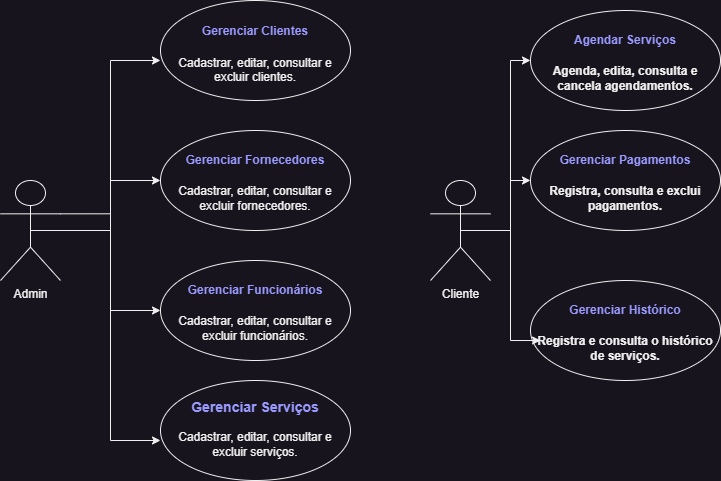

The diagram above was exported from draw.io. Its source (the exported page's mxGraphModel, read from the mxfile embedded in the PNG):
<mxGraphModel dx="864" dy="508" grid="1" gridSize="10" guides="1" tooltips="1" connect="1" arrows="1" fold="1" page="1" pageScale="1" pageWidth="827" pageHeight="1169" math="0" shadow="0">
  <root>
    <mxCell id="0" />
    <mxCell id="1" parent="0" />
    <mxCell id="svNeowzZCS6CfqYQJiO4-17" style="edgeStyle=orthogonalEdgeStyle;rounded=0;orthogonalLoop=1;jettySize=auto;html=1;exitX=0.5;exitY=0.5;exitDx=0;exitDy=0;exitPerimeter=0;" edge="1" parent="1" source="svNeowzZCS6CfqYQJiO4-1" target="svNeowzZCS6CfqYQJiO4-8">
      <mxGeometry relative="1" as="geometry" />
    </mxCell>
    <mxCell id="svNeowzZCS6CfqYQJiO4-18" style="edgeStyle=orthogonalEdgeStyle;rounded=0;orthogonalLoop=1;jettySize=auto;html=1;exitX=0.5;exitY=0.5;exitDx=0;exitDy=0;exitPerimeter=0;" edge="1" parent="1" source="svNeowzZCS6CfqYQJiO4-1" target="svNeowzZCS6CfqYQJiO4-9">
      <mxGeometry relative="1" as="geometry" />
    </mxCell>
    <mxCell id="svNeowzZCS6CfqYQJiO4-1" value="Admin" style="shape=umlActor;verticalLabelPosition=bottom;verticalAlign=top;html=1;outlineConnect=0;" vertex="1" parent="1">
      <mxGeometry x="50" y="220" width="60" height="100" as="geometry" />
    </mxCell>
    <mxCell id="svNeowzZCS6CfqYQJiO4-2" value="&lt;h2 style=&quot;&quot; data-pm-slice=&quot;1 1 []&quot;&gt;&lt;font style=&quot;font-size: 12px;&quot; color=&quot;#9999ff&quot;&gt;Gerenciar &lt;/font&gt;&lt;font style=&quot;font-size: 12px;&quot; color=&quot;#9999ff&quot;&gt;Clientes&lt;/font&gt;&lt;/h2&gt;&lt;p style=&quot;&quot;&gt;&lt;font style=&quot;font-size: 12px;&quot;&gt;Cadastrar, editar, consultar e excluir clientes.&lt;/font&gt;&lt;/p&gt;" style="ellipse;whiteSpace=wrap;html=1;" vertex="1" parent="1">
      <mxGeometry x="210" y="40" width="190" height="100" as="geometry" />
    </mxCell>
    <mxCell id="svNeowzZCS6CfqYQJiO4-8" value="&lt;h2 data-pm-slice=&quot;1 1 []&quot;&gt;&lt;font style=&quot;font-size: 12px;&quot; color=&quot;#9999ff&quot;&gt;Gerenciar Fornecedores&lt;/font&gt;&lt;/h2&gt;&lt;h2 data-pm-slice=&quot;1 1 []&quot;&gt;&lt;p style=&quot;font-size: 12px; font-weight: 400;&quot;&gt;Cadastrar, editar, consultar e excluir fornecedores.&lt;/p&gt;&lt;/h2&gt;" style="ellipse;whiteSpace=wrap;html=1;" vertex="1" parent="1">
      <mxGeometry x="210" y="170" width="190" height="100" as="geometry" />
    </mxCell>
    <mxCell id="svNeowzZCS6CfqYQJiO4-9" value="&lt;h2 data-pm-slice=&quot;1 1 []&quot;&gt;&lt;font style=&quot;font-size: 12px;&quot; color=&quot;#9999ff&quot;&gt;Gerenciar Funcionários&lt;/font&gt;&lt;/h2&gt;&lt;h2 data-pm-slice=&quot;1 1 []&quot;&gt;&lt;p style=&quot;font-size: 12px; font-weight: 400;&quot;&gt;Cadastrar, editar, consultar e excluir funcionários.&lt;/p&gt;&lt;/h2&gt;" style="ellipse;whiteSpace=wrap;html=1;" vertex="1" parent="1">
      <mxGeometry x="210" y="300" width="190" height="100" as="geometry" />
    </mxCell>
    <mxCell id="svNeowzZCS6CfqYQJiO4-14" value="&lt;h2 style=&quot;font-size: 14px;&quot; data-pm-slice=&quot;1 1 []&quot;&gt;&lt;font color=&quot;#9999ff&quot;&gt;Gerenciar Serviços&lt;/font&gt;&lt;/h2&gt;&lt;h2 data-pm-slice=&quot;1 1 []&quot;&gt;&lt;p style=&quot;font-size: 12px; font-weight: 400;&quot;&gt;Cadastrar, editar, consultar e excluir serviços.&lt;/p&gt;&lt;/h2&gt;" style="ellipse;whiteSpace=wrap;html=1;" vertex="1" parent="1">
      <mxGeometry x="210" y="420" width="190" height="100" as="geometry" />
    </mxCell>
    <mxCell id="svNeowzZCS6CfqYQJiO4-16" style="edgeStyle=orthogonalEdgeStyle;rounded=0;orthogonalLoop=1;jettySize=auto;html=1;exitX=1;exitY=0.3333333333333333;exitDx=0;exitDy=0;exitPerimeter=0;entryX=0;entryY=0.6;entryDx=0;entryDy=0;entryPerimeter=0;" edge="1" parent="1" source="svNeowzZCS6CfqYQJiO4-1" target="svNeowzZCS6CfqYQJiO4-2">
      <mxGeometry relative="1" as="geometry" />
    </mxCell>
    <mxCell id="svNeowzZCS6CfqYQJiO4-19" style="edgeStyle=orthogonalEdgeStyle;rounded=0;orthogonalLoop=1;jettySize=auto;html=1;exitX=0.5;exitY=0.5;exitDx=0;exitDy=0;exitPerimeter=0;entryX=0;entryY=0.6;entryDx=0;entryDy=0;entryPerimeter=0;" edge="1" parent="1" source="svNeowzZCS6CfqYQJiO4-1" target="svNeowzZCS6CfqYQJiO4-14">
      <mxGeometry relative="1" as="geometry" />
    </mxCell>
    <mxCell id="svNeowzZCS6CfqYQJiO4-25" style="edgeStyle=orthogonalEdgeStyle;rounded=0;orthogonalLoop=1;jettySize=auto;html=1;exitX=0.5;exitY=0.5;exitDx=0;exitDy=0;exitPerimeter=0;entryX=0;entryY=0.5;entryDx=0;entryDy=0;" edge="1" parent="1" source="svNeowzZCS6CfqYQJiO4-21" target="svNeowzZCS6CfqYQJiO4-22">
      <mxGeometry relative="1" as="geometry" />
    </mxCell>
    <mxCell id="svNeowzZCS6CfqYQJiO4-32" style="edgeStyle=orthogonalEdgeStyle;rounded=0;orthogonalLoop=1;jettySize=auto;html=1;exitX=0.5;exitY=0.5;exitDx=0;exitDy=0;exitPerimeter=0;" edge="1" parent="1" source="svNeowzZCS6CfqYQJiO4-21" target="svNeowzZCS6CfqYQJiO4-23">
      <mxGeometry relative="1" as="geometry" />
    </mxCell>
    <mxCell id="svNeowzZCS6CfqYQJiO4-21" value="Cliente" style="shape=umlActor;verticalLabelPosition=bottom;verticalAlign=top;html=1;outlineConnect=0;" vertex="1" parent="1">
      <mxGeometry x="480" y="220" width="60" height="100" as="geometry" />
    </mxCell>
    <mxCell id="svNeowzZCS6CfqYQJiO4-22" value="&lt;h2 style=&quot;&quot; data-pm-slice=&quot;1 1 []&quot;&gt;&lt;font color=&quot;#9999ff&quot; style=&quot;font-size: 12px;&quot;&gt;Agendar Serviços&lt;/font&gt;&lt;/h2&gt;&lt;h2 style=&quot;&quot; data-pm-slice=&quot;1 1 []&quot;&gt;&lt;p style=&quot;font-size: 12px;&quot;&gt;&lt;font style=&quot;font-size: 12px;&quot;&gt;Agenda, edita, consulta e cancela agendamentos.&lt;/font&gt;&lt;/p&gt;&lt;/h2&gt;" style="ellipse;whiteSpace=wrap;html=1;" vertex="1" parent="1">
      <mxGeometry x="580" y="50" width="190" height="100" as="geometry" />
    </mxCell>
    <mxCell id="svNeowzZCS6CfqYQJiO4-23" value="&lt;h2 style=&quot;&quot; data-pm-slice=&quot;1 1 []&quot;&gt;&lt;font color=&quot;#9999ff&quot; style=&quot;font-size: 12px;&quot;&gt;Gerenciar Pagamentos&lt;/font&gt;&lt;/h2&gt;&lt;h2 style=&quot;&quot; data-pm-slice=&quot;1 1 []&quot;&gt;&lt;p style=&quot;font-size: 12px;&quot;&gt;&lt;font style=&quot;font-size: 12px;&quot;&gt;Registra, consulta e exclui pagamentos.&lt;/font&gt;&lt;/p&gt;&lt;/h2&gt;" style="ellipse;whiteSpace=wrap;html=1;" vertex="1" parent="1">
      <mxGeometry x="580" y="170" width="190" height="100" as="geometry" />
    </mxCell>
    <mxCell id="svNeowzZCS6CfqYQJiO4-24" value="&lt;h2 data-pm-slice=&quot;1 1 []&quot;&gt;&lt;font color=&quot;#9999ff&quot; style=&quot;font-size: 12px;&quot;&gt;Gerenciar Histórico&lt;/font&gt;&lt;/h2&gt;&lt;h2 data-pm-slice=&quot;1 1 []&quot;&gt;&lt;p style=&quot;font-size: 12px;&quot;&gt;&lt;font style=&quot;font-size: 12px;&quot;&gt;Registra e consulta o histórico de serviços.&lt;/font&gt;&lt;/p&gt;&lt;/h2&gt;" style="ellipse;whiteSpace=wrap;html=1;" vertex="1" parent="1">
      <mxGeometry x="580" y="320" width="190" height="100" as="geometry" />
    </mxCell>
    <mxCell id="svNeowzZCS6CfqYQJiO4-29" style="edgeStyle=orthogonalEdgeStyle;rounded=0;orthogonalLoop=1;jettySize=auto;html=1;exitX=0.5;exitY=0.5;exitDx=0;exitDy=0;exitPerimeter=0;entryX=0.053;entryY=0.6;entryDx=0;entryDy=0;entryPerimeter=0;" edge="1" parent="1" source="svNeowzZCS6CfqYQJiO4-21" target="svNeowzZCS6CfqYQJiO4-24">
      <mxGeometry relative="1" as="geometry" />
    </mxCell>
  </root>
</mxGraphModel>